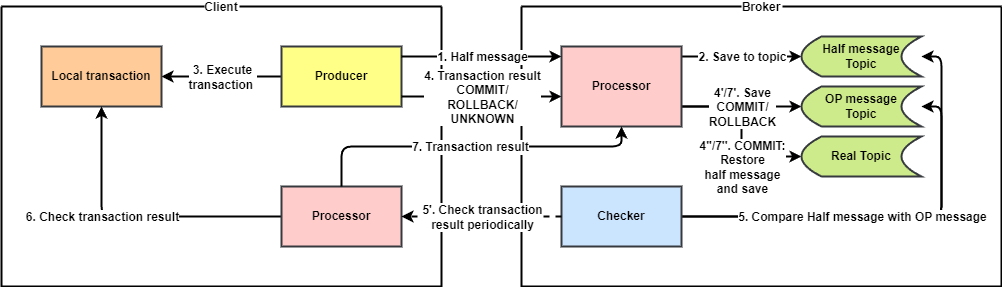

The diagram above was exported from draw.io. Its source (the exported page's mxGraphModel, read from the mxfile embedded in the PNG):
<mxGraphModel dx="1392" dy="802" grid="1" gridSize="10" guides="1" tooltips="1" connect="1" arrows="1" fold="1" page="1" pageScale="1" pageWidth="850" pageHeight="1100" math="0" shadow="0">
  <root>
    <mxCell id="0" />
    <mxCell id="1" parent="0" />
    <mxCell id="6" value="Client" style="swimlane;startSize=0;labelBackgroundColor=default;strokeWidth=2;fontStyle=1" vertex="1" parent="1">
      <mxGeometry x="40" y="40" width="440" height="280" as="geometry" />
    </mxCell>
    <mxCell id="18" style="edgeStyle=none;html=1;fontSize=12;strokeWidth=2;fontStyle=1" edge="1" parent="6" source="9" target="15">
      <mxGeometry relative="1" as="geometry" />
    </mxCell>
    <mxCell id="19" value="3. Execute&lt;br&gt;transaction&amp;nbsp;" style="edgeLabel;html=1;align=center;verticalAlign=middle;resizable=0;points=[];fontSize=12;fontStyle=1" vertex="1" connectable="0" parent="18">
      <mxGeometry x="0.3667" y="2" relative="1" as="geometry">
        <mxPoint x="22" y="-2" as="offset" />
      </mxGeometry>
    </mxCell>
    <mxCell id="9" value="Producer" style="rounded=0;whiteSpace=wrap;html=1;labelBackgroundColor=none;fontStyle=1;strokeWidth=2;fillColor=#ffff88;strokeColor=#36393d;" vertex="1" parent="6">
      <mxGeometry x="280" y="40" width="120" height="60" as="geometry" />
    </mxCell>
    <mxCell id="15" value="Local transaction" style="rounded=0;whiteSpace=wrap;html=1;labelBackgroundColor=none;fontStyle=1;strokeWidth=2;fillColor=#ffcc99;strokeColor=#36393d;" vertex="1" parent="6">
      <mxGeometry x="40" y="40" width="120" height="60" as="geometry" />
    </mxCell>
    <mxCell id="34" style="edgeStyle=orthogonalEdgeStyle;html=1;fontSize=12;strokeWidth=2;fontStyle=1" edge="1" parent="6" source="25" target="15">
      <mxGeometry relative="1" as="geometry" />
    </mxCell>
    <mxCell id="35" value="6. Check transaction result" style="edgeLabel;html=1;align=center;verticalAlign=middle;resizable=0;points=[];fontSize=12;fontStyle=1" vertex="1" connectable="0" parent="34">
      <mxGeometry x="-0.1852" y="-1" relative="1" as="geometry">
        <mxPoint x="-62" y="1" as="offset" />
      </mxGeometry>
    </mxCell>
    <mxCell id="25" value="Processor" style="rounded=0;whiteSpace=wrap;html=1;labelBackgroundColor=none;fontSize=12;fontStyle=1;strokeWidth=2;fillColor=#ffcccc;strokeColor=#36393d;" vertex="1" parent="6">
      <mxGeometry x="280" y="180" width="120" height="60" as="geometry" />
    </mxCell>
    <mxCell id="7" value="Broker" style="swimlane;startSize=0;labelBackgroundColor=default;strokeWidth=2;fontStyle=1" vertex="1" parent="1">
      <mxGeometry x="560" y="40" width="480" height="280" as="geometry" />
    </mxCell>
    <mxCell id="39" style="edgeStyle=orthogonalEdgeStyle;html=1;strokeWidth=2;fontSize=12;fontStyle=1" edge="1" parent="7" source="10" target="38">
      <mxGeometry relative="1" as="geometry">
        <Array as="points">
          <mxPoint x="220" y="100" />
          <mxPoint x="220" y="150" />
        </Array>
      </mxGeometry>
    </mxCell>
    <mxCell id="40" value="4''/7''. COMMIT:&lt;br&gt;Restore &lt;br&gt;half message&lt;br&gt;and save" style="edgeLabel;html=1;align=center;verticalAlign=middle;resizable=0;points=[];fontSize=12;fontStyle=1" vertex="1" connectable="0" parent="39">
      <mxGeometry x="0.2588" y="1" relative="1" as="geometry">
        <mxPoint x="-1" y="13" as="offset" />
      </mxGeometry>
    </mxCell>
    <mxCell id="14" style="edgeStyle=orthogonalEdgeStyle;html=1;strokeWidth=2;fontStyle=1" edge="1" parent="7" source="10" target="13">
      <mxGeometry relative="1" as="geometry">
        <Array as="points">
          <mxPoint x="220" y="50" />
          <mxPoint x="220" y="50" />
        </Array>
      </mxGeometry>
    </mxCell>
    <mxCell id="17" value="2. Save to topic" style="edgeLabel;html=1;align=center;verticalAlign=middle;resizable=0;points=[];fontSize=12;fontStyle=1" vertex="1" connectable="0" parent="14">
      <mxGeometry x="-0.3" y="-1" relative="1" as="geometry">
        <mxPoint x="18" y="-1" as="offset" />
      </mxGeometry>
    </mxCell>
    <mxCell id="29" style="edgeStyle=orthogonalEdgeStyle;html=1;fontSize=12;strokeWidth=2;fontStyle=1" edge="1" parent="7" source="10" target="28">
      <mxGeometry relative="1" as="geometry">
        <Array as="points">
          <mxPoint x="220" y="100" />
          <mxPoint x="220" y="100" />
        </Array>
      </mxGeometry>
    </mxCell>
    <mxCell id="30" value="4'/7'. Save &lt;br&gt;COMMIT/&lt;br&gt;ROLLBACK" style="edgeLabel;html=1;align=center;verticalAlign=middle;resizable=0;points=[];fontSize=12;fontStyle=1" vertex="1" connectable="0" parent="29">
      <mxGeometry x="-0.3333" y="1" relative="1" as="geometry">
        <mxPoint x="20" y="1" as="offset" />
      </mxGeometry>
    </mxCell>
    <mxCell id="10" value="Processor" style="rounded=0;whiteSpace=wrap;html=1;labelBackgroundColor=none;fontStyle=1;fillColor=#ffcccc;strokeColor=#36393d;strokeWidth=2;" vertex="1" parent="7">
      <mxGeometry x="40" y="40" width="120" height="80" as="geometry" />
    </mxCell>
    <mxCell id="13" value="Half message&lt;br&gt;Topic" style="shape=dataStorage;whiteSpace=wrap;html=1;fixedSize=1;labelBackgroundColor=none;fontStyle=1;strokeWidth=2;fillColor=#cdeb8b;strokeColor=#36393d;" vertex="1" parent="7">
      <mxGeometry x="280" y="30" width="120" height="40" as="geometry" />
    </mxCell>
    <mxCell id="31" style="edgeStyle=orthogonalEdgeStyle;html=1;fontSize=12;strokeWidth=2;fontStyle=1" edge="1" parent="7" source="23" target="13">
      <mxGeometry relative="1" as="geometry">
        <Array as="points">
          <mxPoint x="420" y="210" />
          <mxPoint x="420" y="50" />
        </Array>
      </mxGeometry>
    </mxCell>
    <mxCell id="32" style="edgeStyle=orthogonalEdgeStyle;html=1;fontSize=12;strokeWidth=2;fontStyle=1" edge="1" parent="7" source="23" target="28">
      <mxGeometry relative="1" as="geometry">
        <Array as="points">
          <mxPoint x="420" y="210" />
          <mxPoint x="420" y="100" />
        </Array>
      </mxGeometry>
    </mxCell>
    <mxCell id="33" value="5. Compare Half message with OP message" style="edgeLabel;html=1;align=center;verticalAlign=middle;resizable=0;points=[];fontSize=12;fontStyle=1" vertex="1" connectable="0" parent="32">
      <mxGeometry x="-0.4444" y="1" relative="1" as="geometry">
        <mxPoint x="72" y="1" as="offset" />
      </mxGeometry>
    </mxCell>
    <mxCell id="23" value="Checker" style="rounded=0;whiteSpace=wrap;html=1;labelBackgroundColor=none;fontSize=12;fillColor=#cce5ff;strokeColor=#36393d;fontStyle=1;strokeWidth=2;" vertex="1" parent="7">
      <mxGeometry x="40" y="180" width="120" height="60" as="geometry" />
    </mxCell>
    <mxCell id="28" value="OP message&lt;br&gt;Topic" style="shape=dataStorage;whiteSpace=wrap;html=1;fixedSize=1;labelBackgroundColor=none;fontStyle=1;strokeWidth=2;fillColor=#cdeb8b;strokeColor=#36393d;" vertex="1" parent="7">
      <mxGeometry x="280" y="80" width="120" height="40" as="geometry" />
    </mxCell>
    <mxCell id="38" value="Real Topic" style="shape=dataStorage;whiteSpace=wrap;html=1;fixedSize=1;labelBackgroundColor=none;fontStyle=1;strokeWidth=2;fillColor=#cdeb8b;strokeColor=#36393d;" vertex="1" parent="7">
      <mxGeometry x="280" y="130" width="120" height="40" as="geometry" />
    </mxCell>
    <mxCell id="11" style="edgeStyle=orthogonalEdgeStyle;html=1;strokeWidth=2;fontStyle=1" edge="1" parent="1" source="9" target="10">
      <mxGeometry relative="1" as="geometry">
        <Array as="points">
          <mxPoint x="520" y="90" />
          <mxPoint x="520" y="90" />
        </Array>
      </mxGeometry>
    </mxCell>
    <mxCell id="12" value="1. Half message" style="edgeLabel;html=1;align=center;verticalAlign=middle;resizable=0;points=[];fontSize=12;labelBackgroundColor=default;fontStyle=1" vertex="1" connectable="0" parent="11">
      <mxGeometry x="-0.3471" y="2" relative="1" as="geometry">
        <mxPoint x="28" y="2" as="offset" />
      </mxGeometry>
    </mxCell>
    <mxCell id="21" style="edgeStyle=orthogonalEdgeStyle;html=1;fontSize=12;strokeWidth=2;fontStyle=1" edge="1" parent="1" source="9" target="10">
      <mxGeometry relative="1" as="geometry">
        <Array as="points">
          <mxPoint x="490" y="130" />
          <mxPoint x="490" y="130" />
        </Array>
      </mxGeometry>
    </mxCell>
    <mxCell id="22" value="4. Transaction result&lt;br&gt;COMMIT/&lt;br&gt;ROLLBACK/&lt;br&gt;UNKNOWN" style="edgeLabel;html=1;align=center;verticalAlign=middle;resizable=0;points=[];fontSize=12;labelBackgroundColor=default;fontStyle=1" vertex="1" connectable="0" parent="21">
      <mxGeometry x="-0.05" relative="1" as="geometry">
        <mxPoint x="4" as="offset" />
      </mxGeometry>
    </mxCell>
    <mxCell id="26" style="edgeStyle=orthogonalEdgeStyle;html=1;fontSize=12;dashed=1;strokeWidth=2;fontStyle=1" edge="1" parent="1" source="23" target="25">
      <mxGeometry relative="1" as="geometry" />
    </mxCell>
    <mxCell id="27" value="5'. Check transaction &lt;br&gt;result periodically" style="edgeLabel;html=1;align=center;verticalAlign=middle;resizable=0;points=[];fontSize=12;labelBackgroundColor=default;fontStyle=1" vertex="1" connectable="0" parent="26">
      <mxGeometry x="0.2875" y="-1" relative="1" as="geometry">
        <mxPoint x="23" y="1" as="offset" />
      </mxGeometry>
    </mxCell>
    <mxCell id="36" style="edgeStyle=orthogonalEdgeStyle;html=1;fontSize=12;strokeWidth=2;fontStyle=1" edge="1" parent="1" source="25" target="10">
      <mxGeometry relative="1" as="geometry">
        <Array as="points">
          <mxPoint x="380" y="180" />
          <mxPoint x="660" y="180" />
        </Array>
      </mxGeometry>
    </mxCell>
    <mxCell id="37" value="7. Transaction result" style="edgeLabel;html=1;align=center;verticalAlign=middle;resizable=0;points=[];fontSize=12;fontStyle=1" vertex="1" connectable="0" parent="36">
      <mxGeometry x="-0.1625" relative="1" as="geometry">
        <mxPoint x="26" as="offset" />
      </mxGeometry>
    </mxCell>
  </root>
</mxGraphModel>